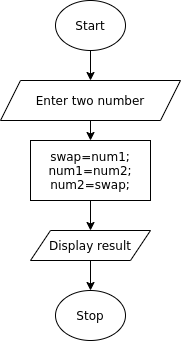

The diagram above was exported from draw.io. Its source (the exported page's mxGraphModel, read from the mxfile embedded in the PNG):
<mxGraphModel dx="1058" dy="489" grid="1" gridSize="10" guides="1" tooltips="1" connect="1" arrows="1" fold="1" page="1" pageScale="1" pageWidth="827" pageHeight="1169" math="0" shadow="0">
  <root>
    <mxCell id="WIyWlLk6GJQsqaUBKTNV-0" />
    <mxCell id="WIyWlLk6GJQsqaUBKTNV-1" parent="WIyWlLk6GJQsqaUBKTNV-0" />
    <mxCell id="SMYxd9COA3z9kkaU485--3" style="edgeStyle=orthogonalEdgeStyle;rounded=0;orthogonalLoop=1;jettySize=auto;html=1;exitX=0.5;exitY=1;exitDx=0;exitDy=0;entryX=0.5;entryY=0;entryDx=0;entryDy=0;" edge="1" parent="WIyWlLk6GJQsqaUBKTNV-1" source="SMYxd9COA3z9kkaU485--0" target="SMYxd9COA3z9kkaU485--2">
      <mxGeometry relative="1" as="geometry" />
    </mxCell>
    <mxCell id="SMYxd9COA3z9kkaU485--0" value="Start" style="ellipse;whiteSpace=wrap;html=1;" vertex="1" parent="WIyWlLk6GJQsqaUBKTNV-1">
      <mxGeometry x="365" y="80" width="70" height="50" as="geometry" />
    </mxCell>
    <mxCell id="SMYxd9COA3z9kkaU485--1" value="Stop" style="ellipse;whiteSpace=wrap;html=1;" vertex="1" parent="WIyWlLk6GJQsqaUBKTNV-1">
      <mxGeometry x="365" y="370" width="70" height="50" as="geometry" />
    </mxCell>
    <mxCell id="SMYxd9COA3z9kkaU485--5" style="edgeStyle=orthogonalEdgeStyle;rounded=0;orthogonalLoop=1;jettySize=auto;html=1;exitX=0.5;exitY=1;exitDx=0;exitDy=0;entryX=0.5;entryY=0;entryDx=0;entryDy=0;" edge="1" parent="WIyWlLk6GJQsqaUBKTNV-1" source="SMYxd9COA3z9kkaU485--2" target="SMYxd9COA3z9kkaU485--64">
      <mxGeometry relative="1" as="geometry">
        <mxPoint x="400" y="230" as="targetPoint" />
      </mxGeometry>
    </mxCell>
    <mxCell id="SMYxd9COA3z9kkaU485--2" value="Enter two number" style="shape=parallelogram;perimeter=parallelogramPerimeter;whiteSpace=wrap;html=1;fixedSize=1;" vertex="1" parent="WIyWlLk6GJQsqaUBKTNV-1">
      <mxGeometry x="310" y="160" width="180" height="40" as="geometry" />
    </mxCell>
    <mxCell id="SMYxd9COA3z9kkaU485--68" style="edgeStyle=orthogonalEdgeStyle;rounded=0;orthogonalLoop=1;jettySize=auto;html=1;exitX=0.5;exitY=1;exitDx=0;exitDy=0;entryX=0.5;entryY=0;entryDx=0;entryDy=0;" edge="1" parent="WIyWlLk6GJQsqaUBKTNV-1" source="SMYxd9COA3z9kkaU485--64" target="SMYxd9COA3z9kkaU485--66">
      <mxGeometry relative="1" as="geometry">
        <mxPoint x="395" y="385" as="targetPoint" />
      </mxGeometry>
    </mxCell>
    <mxCell id="SMYxd9COA3z9kkaU485--64" value="swap=num1;&lt;br&gt;num1=num2;&lt;br&gt;num2=swap;" style="rounded=0;whiteSpace=wrap;html=1;" vertex="1" parent="WIyWlLk6GJQsqaUBKTNV-1">
      <mxGeometry x="340" y="220" width="120" height="60" as="geometry" />
    </mxCell>
    <mxCell id="SMYxd9COA3z9kkaU485--71" style="edgeStyle=orthogonalEdgeStyle;rounded=0;orthogonalLoop=1;jettySize=auto;html=1;exitX=0.5;exitY=1;exitDx=0;exitDy=0;entryX=0.5;entryY=0;entryDx=0;entryDy=0;" edge="1" parent="WIyWlLk6GJQsqaUBKTNV-1" source="SMYxd9COA3z9kkaU485--66" target="SMYxd9COA3z9kkaU485--1">
      <mxGeometry relative="1" as="geometry" />
    </mxCell>
    <mxCell id="SMYxd9COA3z9kkaU485--66" value="Display result" style="shape=parallelogram;perimeter=parallelogramPerimeter;whiteSpace=wrap;html=1;fixedSize=1;" vertex="1" parent="WIyWlLk6GJQsqaUBKTNV-1">
      <mxGeometry x="340" y="310" width="120" height="30" as="geometry" />
    </mxCell>
  </root>
</mxGraphModel>